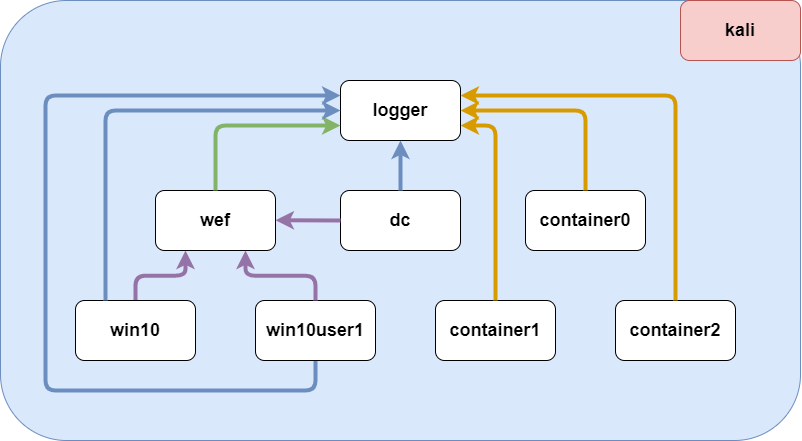

The diagram above was exported from draw.io. Its source (the exported page's mxGraphModel, read from the mxfile embedded in the PNG):
<mxGraphModel dx="976" dy="723" grid="1" gridSize="10" guides="1" tooltips="1" connect="1" arrows="1" fold="1" page="1" pageScale="1" pageWidth="850" pageHeight="1100" math="0" shadow="0">
  <root>
    <mxCell id="0" />
    <mxCell id="1" parent="0" />
    <mxCell id="2" value="" style="rounded=1;whiteSpace=wrap;html=1;fillColor=#dae8fc;strokeColor=#6c8ebf;" vertex="1" parent="1">
      <mxGeometry x="25" y="60" width="800" height="440" as="geometry" />
    </mxCell>
    <mxCell id="3" value="&lt;h2&gt;logger&lt;/h2&gt;" style="rounded=1;whiteSpace=wrap;html=1;" vertex="1" parent="1">
      <mxGeometry x="365" y="140" width="120" height="60" as="geometry" />
    </mxCell>
    <mxCell id="4" value="&lt;h2&gt;dc&lt;/h2&gt;" style="rounded=1;whiteSpace=wrap;html=1;" vertex="1" parent="1">
      <mxGeometry x="365" y="250" width="120" height="60" as="geometry" />
    </mxCell>
    <mxCell id="11" style="edgeStyle=elbowEdgeStyle;html=1;exitX=0.5;exitY=0;exitDx=0;exitDy=0;entryX=0.25;entryY=1;entryDx=0;entryDy=0;elbow=vertical;strokeWidth=4;fillColor=#e1d5e7;strokeColor=#9673a6;" edge="1" parent="1" source="5" target="7">
      <mxGeometry relative="1" as="geometry" />
    </mxCell>
    <mxCell id="5" value="&lt;h2&gt;win10&lt;/h2&gt;" style="rounded=1;whiteSpace=wrap;html=1;" vertex="1" parent="1">
      <mxGeometry x="100" y="360" width="120" height="60" as="geometry" />
    </mxCell>
    <mxCell id="22" style="edgeStyle=orthogonalEdgeStyle;elbow=vertical;html=1;exitX=0.5;exitY=1;exitDx=0;exitDy=0;entryX=0;entryY=0.25;entryDx=0;entryDy=0;strokeWidth=4;fillColor=#dae8fc;strokeColor=#6c8ebf;" edge="1" parent="1" source="6" target="3">
      <mxGeometry relative="1" as="geometry">
        <Array as="points">
          <mxPoint x="340" y="450" />
          <mxPoint x="70" y="450" />
          <mxPoint x="70" y="155" />
        </Array>
      </mxGeometry>
    </mxCell>
    <mxCell id="6" value="&lt;h2&gt;win10user1&lt;/h2&gt;" style="rounded=1;whiteSpace=wrap;html=1;" vertex="1" parent="1">
      <mxGeometry x="280" y="360" width="120" height="60" as="geometry" />
    </mxCell>
    <mxCell id="7" value="&lt;h2&gt;wef&lt;/h2&gt;" style="rounded=1;whiteSpace=wrap;html=1;" vertex="1" parent="1">
      <mxGeometry x="180" y="250" width="120" height="60" as="geometry" />
    </mxCell>
    <mxCell id="8" value="&lt;h2&gt;container0&lt;/h2&gt;" style="rounded=1;whiteSpace=wrap;html=1;" vertex="1" parent="1">
      <mxGeometry x="550" y="250" width="120" height="60" as="geometry" />
    </mxCell>
    <mxCell id="9" value="&lt;h2&gt;container1&lt;/h2&gt;" style="rounded=1;whiteSpace=wrap;html=1;" vertex="1" parent="1">
      <mxGeometry x="460" y="360" width="120" height="60" as="geometry" />
    </mxCell>
    <mxCell id="10" value="&lt;h2&gt;container2&lt;/h2&gt;" style="rounded=1;whiteSpace=wrap;html=1;" vertex="1" parent="1">
      <mxGeometry x="640" y="360" width="120" height="60" as="geometry" />
    </mxCell>
    <mxCell id="14" style="edgeStyle=elbowEdgeStyle;html=1;exitX=0.5;exitY=0;exitDx=0;exitDy=0;entryX=0.75;entryY=1;entryDx=0;entryDy=0;elbow=vertical;strokeWidth=4;fillColor=#e1d5e7;strokeColor=#9673a6;" edge="1" parent="1" source="6" target="7">
      <mxGeometry relative="1" as="geometry">
        <mxPoint x="170" y="370" as="sourcePoint" />
        <mxPoint x="250" y="320" as="targetPoint" />
      </mxGeometry>
    </mxCell>
    <mxCell id="15" style="edgeStyle=elbowEdgeStyle;html=1;exitX=0;exitY=0.5;exitDx=0;exitDy=0;entryX=1;entryY=0.5;entryDx=0;entryDy=0;elbow=vertical;strokeWidth=4;fillColor=#e1d5e7;strokeColor=#9673a6;" edge="1" parent="1" source="4" target="7">
      <mxGeometry relative="1" as="geometry">
        <mxPoint x="180" y="380" as="sourcePoint" />
        <mxPoint x="260" y="330" as="targetPoint" />
      </mxGeometry>
    </mxCell>
    <mxCell id="16" style="edgeStyle=elbowEdgeStyle;html=1;exitX=0.5;exitY=0;exitDx=0;exitDy=0;entryX=0;entryY=0.75;entryDx=0;entryDy=0;elbow=vertical;strokeWidth=4;fillColor=#d5e8d4;strokeColor=#82b366;" edge="1" parent="1" source="7" target="3">
      <mxGeometry relative="1" as="geometry">
        <mxPoint x="190" y="390" as="sourcePoint" />
        <mxPoint x="270" y="340" as="targetPoint" />
        <Array as="points">
          <mxPoint x="300" y="185" />
          <mxPoint x="310" y="170" />
        </Array>
      </mxGeometry>
    </mxCell>
    <mxCell id="17" style="edgeStyle=elbowEdgeStyle;html=1;exitX=0.5;exitY=0;exitDx=0;exitDy=0;entryX=0.5;entryY=1;entryDx=0;entryDy=0;elbow=vertical;strokeWidth=4;fillColor=#dae8fc;strokeColor=#6c8ebf;" edge="1" parent="1" source="4" target="3">
      <mxGeometry relative="1" as="geometry">
        <mxPoint x="250" y="260.0000000000001" as="sourcePoint" />
        <mxPoint x="375" y="180" as="targetPoint" />
        <Array as="points">
          <mxPoint x="410" y="220" />
          <mxPoint x="320" y="180" />
        </Array>
      </mxGeometry>
    </mxCell>
    <mxCell id="19" style="edgeStyle=elbowEdgeStyle;html=1;entryX=0;entryY=0.5;entryDx=0;entryDy=0;elbow=vertical;strokeWidth=4;fillColor=#dae8fc;strokeColor=#6c8ebf;exitX=0.25;exitY=0;exitDx=0;exitDy=0;" edge="1" parent="1" source="5" target="3">
      <mxGeometry relative="1" as="geometry">
        <mxPoint x="320" y="480.0000000000001" as="sourcePoint" />
        <mxPoint x="320" y="430" as="targetPoint" />
        <Array as="points">
          <mxPoint x="260" y="170" />
          <mxPoint x="120" y="155" />
          <mxPoint x="90" y="440" />
          <mxPoint x="70" y="450" />
          <mxPoint x="50" y="210" />
          <mxPoint x="150" y="155" />
          <mxPoint x="210" y="350" />
          <mxPoint x="305" y="450" />
          <mxPoint x="215" y="410" />
        </Array>
      </mxGeometry>
    </mxCell>
    <mxCell id="20" style="edgeStyle=elbowEdgeStyle;html=1;exitX=0.5;exitY=0;exitDx=0;exitDy=0;entryX=1;entryY=0.5;entryDx=0;entryDy=0;elbow=vertical;strokeWidth=4;fillColor=#ffe6cc;strokeColor=#d79b00;" edge="1" parent="1" source="8" target="3">
      <mxGeometry relative="1" as="geometry">
        <mxPoint x="445" y="270.0000000000001" as="sourcePoint" />
        <mxPoint x="445" y="220" as="targetPoint" />
        <Array as="points">
          <mxPoint x="550" y="170" />
          <mxPoint x="340" y="200" />
        </Array>
      </mxGeometry>
    </mxCell>
    <mxCell id="21" style="edgeStyle=elbowEdgeStyle;html=1;exitX=0.5;exitY=0;exitDx=0;exitDy=0;entryX=1;entryY=0.75;entryDx=0;entryDy=0;elbow=vertical;strokeWidth=4;fillColor=#ffe6cc;strokeColor=#d79b00;" edge="1" parent="1" source="9" target="3">
      <mxGeometry relative="1" as="geometry">
        <mxPoint x="455" y="280.0000000000001" as="sourcePoint" />
        <mxPoint x="455" y="230" as="targetPoint" />
        <Array as="points">
          <mxPoint x="510" y="185" />
          <mxPoint x="350" y="210" />
        </Array>
      </mxGeometry>
    </mxCell>
    <mxCell id="23" style="edgeStyle=elbowEdgeStyle;html=1;exitX=0.5;exitY=0;exitDx=0;exitDy=0;entryX=1;entryY=0.25;entryDx=0;entryDy=0;elbow=vertical;strokeWidth=4;fillColor=#ffe6cc;strokeColor=#d79b00;" edge="1" parent="1" source="10" target="3">
      <mxGeometry relative="1" as="geometry">
        <mxPoint x="465" y="290.0000000000001" as="sourcePoint" />
        <mxPoint x="465" y="240.0000000000001" as="targetPoint" />
        <Array as="points">
          <mxPoint x="600" y="155" />
          <mxPoint x="360" y="220" />
        </Array>
      </mxGeometry>
    </mxCell>
    <mxCell id="24" value="&lt;h2&gt;kali&lt;/h2&gt;" style="rounded=1;whiteSpace=wrap;html=1;fillColor=#f8cecc;strokeColor=#b85450;" vertex="1" parent="1">
      <mxGeometry x="705" y="60" width="120" height="60" as="geometry" />
    </mxCell>
  </root>
</mxGraphModel>